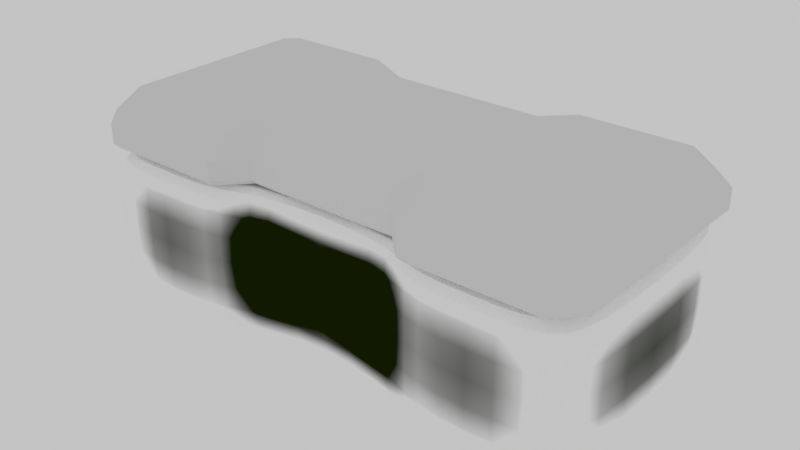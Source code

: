 # Source: weaponsCrate.blend  (saved by Blender 2.79.0; exported with 4.5.12 LTS)
import bpy
from mathutils import Matrix  # noqa: F401  (used for matrix-valued properties, if any)

bpy.ops.wm.read_factory_settings(use_empty=True)
scene = bpy.context.scene
scene.name = 'Scene'

# ---- collections
col_collection_1 = bpy.data.collections.new('Collection 1'); scene.collection.children.link(col_collection_1)

# ---- images (referenced by path relative to the original .blend; pixels are not part of the script)
import os
ASSET_DIR = os.environ.get("B2B_ASSET_DIR", "")  # directory of the original .blend (textures are referenced by path, not embedded)
HERE = os.path.dirname(os.path.abspath(__file__))  # packed textures are extracted next to this script under _unpacked/

def load_image(name, relpath, width, height, colorspace="sRGB"):
    """Load a texture the original file referenced (path relative to the .blend, or extracted next to this script)."""
    p = next((c for c in (os.path.join(HERE, relpath), os.path.join(ASSET_DIR, relpath)) if relpath and os.path.exists(c)), "")
    if p:
        img = bpy.data.images.load(p, check_existing=True)
        img.name = name
    else:  # same state as the original file: an image datablock whose file is absent (Cycles renders it pink)
        img = bpy.data.images.new(name, width, height)
        img.source = "FILE"
        img.filepath = "//" + (relpath or name)
    img.colorspace_settings.name = colorspace
    return img
img_cratelower_001 = load_image('crateLower.001', '', 2048, 2048, 'sRGB')

# ---- materials (node trees are filled in below, after node groups)
mat_cratelowerpaint = bpy.data.materials.new('crateLowerPaint')
mat_cratelowerpaint.alpha_threshold = 0.0
mat_cratelowerpaint.roughness = 0.5
mat_cratelowerpaint.line_color = (0.0, 0.0, 0.0, 1.0)

# ---- material node trees
mat_cratelowerpaint.use_nodes = True; mat_cratelowerpaint.node_tree.nodes.clear()
_N = mat_cratelowerpaint.node_tree.nodes; _L = mat_cratelowerpaint.node_tree.links
n0 = _N.new('ShaderNodeOutputMaterial'); n0.name = 'Material Output'; n0.location = (1240, 20)
n1 = _N.new('ShaderNodeBsdfDiffuse'); n1.name = 'Diffuse BSDF.001'; n1.location = (740, -140)
n1.inputs[0].default_value = (1.0, 1.0, 1.0, 1.0)
n2 = _N.new('ShaderNodeBsdfDiffuse'); n2.name = 'Diffuse BSDF'; n2.location = (700, 0)
n2.inputs[0].default_value = (0.01097, 0.0182, 0.0009053, 1.0)
n3 = _N.new('ShaderNodeMixShader'); n3.name = 'Mix Shader'; n3.location = (1040, 60)
n4 = _N.new('ShaderNodeTexImage'); n4.name = 'Image Texture.004'; n4.location = (1160, -220)
n4.width = 140
n4.image = img_cratelower_001
n5 = _N.new('ShaderNodeValToRGB'); n5.name = 'ColorRamp'; n5.location = (560, 280)
n5.width = 237
while len(n5.color_ramp.elements) > 1: n5.color_ramp.elements.remove(n5.color_ramp.elements[-1])
n5.color_ramp.elements[0].position = 0.5052; n5.color_ramp.elements[0].color = (0.0, 0.0, 0.0, 1.0)
_e = n5.color_ramp.elements.new(0.5185); _e.color = (1.0, 1.0, 1.0, 1.0)
n6 = _N.new('ShaderNodeNewGeometry'); n6.name = 'Geometry'; n6.location = (320, 300)
_L.new(n6.outputs[7], n5.inputs[0])
_L.new(n2.outputs[0], n3.inputs[1])
_L.new(n1.outputs[0], n3.inputs[2])
_L.new(n5.outputs[0], n3.inputs[0])
_L.new(n3.outputs[0], n0.inputs[0])
n0.is_active_output = True

# ---- world
world_world = bpy.data.worlds.new('World'); scene.world = world_world
world_world.color = (0.5489, 0.5489, 0.5489)
world_world.use_sun_shadow = False
world_world.sun_shadow_jitter_overblur = 0.0
world_world.cycles.sampling_method = 'MANUAL'

# ---- meshes
me_cube_003 = bpy.data.meshes.new('Cube.003')
me_cube_003.from_pydata([(-0.3414, 0.3, -0.2), (-0.3, 0.4, -0.3), (-0.4414, 0.4, -0.2), (-0.4, 0.5, -0.3), (0.3414, 0.3, -0.2), (0.3, 0.4, -0.3), (0.4414, 0.4, -0.2), (0.4, 0.5, -0.3), (-0.3414, -0.3, -0.2), (-0.3, -0.4, -0.3), (0.3, -0.4, -0.3), (0.3414, -0.3, -0.2), (-0.4414, -0.4, -0.2), (-0.4, -0.5, -0.3), (0.4414, -0.4, -0.2), (0.4, -0.5, -0.3), (-0.9, -0.3586, -0.2), (-1.0, -0.4, -0.3), (-0.8586, -0.4, -0.2), (-0.9, -0.5, -0.3), (-0.8586, 0.4, -0.2), (-0.9, 0.5, -0.3), (-0.9, 0.3586, -0.2), (-1.0, 0.4, -0.3), (0.8586, -0.4, -0.2), (0.9, -0.5, -0.3), (0.9, -0.3586, -0.2), (1.0, -0.4, -0.3), (0.9, 0.3586, -0.2), (1.0, 0.4, -0.3), (0.8586, 0.4, -0.2), (0.9, 0.5, -0.3), (-0.3104, -0.375, -0.4), (-0.3, -0.4, -0.375), (-0.975, 0.3896, -0.4), (-1.0, 0.4, -0.375), (-0.8896, 0.475, -0.4), (-0.9, 0.5, -0.375), (0.3, -0.4, -0.375), (0.3104, -0.375, -0.4), (-0.975, -0.3896, -0.4), (-1.0, -0.4, -0.375), (0.8896, 0.475, -0.4), (0.9, 0.5, -0.375), (0.9, -0.5, -0.375), (0.8896, -0.475, -0.4), (0.4, 0.5, -0.375), (0.4104, 0.475, -0.4), (-0.8896, -0.475, -0.4), (-0.9, -0.5, -0.375), (0.3, 0.4, -0.375), (0.3104, 0.375, -0.4), (0.4104, -0.475, -0.4), (0.4, -0.5, -0.375), (1.0, 0.4, -0.375), (0.975, 0.3896, -0.4), (-0.3104, 0.375, -0.4), (-0.3, 0.4, -0.375), (-0.4104, -0.475, -0.4), (-0.4, -0.5, -0.375), (1.0, -0.4, -0.375), (0.975, -0.3896, -0.4), (-0.4, 0.5, -0.375), (-0.4104, 0.475, -0.4)], [], [(53, 44, 25, 15), (41, 49, 19, 17), (35, 41, 17, 23), (43, 46, 7, 31), (1, 3, 2, 0), (5, 1, 0, 4), (4, 6, 7, 5), (9, 10, 11, 8), (8, 12, 13, 9), (10, 15, 14, 11), (18, 16, 17, 19), (22, 20, 21, 23), (30, 28, 29, 31), (26, 24, 25, 27), (16, 22, 23, 17), (12, 18, 19, 13), (27, 29, 28, 26), (31, 7, 6, 30), (3, 21, 20, 2), (15, 25, 24, 14), (28, 30, 6, 4, 0, 2, 20, 22, 16, 18, 12, 8, 11, 14, 24, 26), (21, 37, 35, 23), (25, 44, 60, 27), (63, 56, 51, 47, 42, 55, 61, 45, 52, 39, 32, 58, 48, 40, 34, 36), (49, 59, 13, 19), (50, 57, 1, 5), (29, 54, 43, 31), (62, 37, 21, 3), (60, 54, 29, 27), (46, 50, 5, 7), (1, 57, 62, 3), (10, 38, 53, 15), (59, 33, 9, 13), (37, 62, 63, 36), (39, 52, 53, 38), (57, 50, 51, 56), (43, 54, 55, 42), (35, 37, 36, 34), (50, 46, 47, 51), (61, 55, 54, 60), (41, 35, 34, 40), (46, 43, 42, 47), (62, 57, 56, 63), (45, 61, 60, 44), (52, 45, 44, 53), (40, 48, 49, 41), (32, 39, 38, 33), (48, 58, 59, 49), (58, 32, 33, 59), (33, 38, 10, 9)])
_uv = me_cube_003.uv_layers.new(name='UVMap')
_uv.uv.foreach_set('vector', [0.8023, 0.5481, 0.8023, 0.7439, 0.7811, 0.7439, 0.7811, 0.5481, 0.1981, 0.7635, 0.1981, 0.8188, 0.1682, 0.8188, 0.1682, 0.7635, 0.9859, 0.5132, 0.9859, 0.8264, 0.9648, 0.8264, 0.9648, 0.5132, 0.9078, 0.03915, 0.9078, 0.2349, 0.8867, 0.2349, 0.8867, 0.03915, 0.8586, 0.509, 0.8867, 0.5481, 0.8304, 0.5644, 0.8023, 0.5252, 0.8586, 0.2741, 0.8586, 0.509, 0.8023, 0.5252, 0.8023, 0.2578, 0.8023, 0.2578, 0.8304, 0.2187, 0.8867, 0.2349, 0.8586, 0.2741, 0.753, 0.2741, 0.753, 0.509, 0.6967, 0.5252, 0.6967, 0.2578, 0.6967, 0.2578, 0.7248, 0.2187, 0.7811, 0.2349, 0.753, 0.2741, 0.753, 0.509, 0.7811, 0.5481, 0.7248, 0.5644, 0.6967, 0.5252, 0.7248, 0.05537, 0.7132, 0.03915, 0.753, 0.0, 0.7811, 0.03915, 0.8187, 0.7439, 0.8304, 0.7277, 0.8867, 0.7439, 0.8586, 0.783, 0.8304, 0.05537, 0.8187, 0.03915, 0.8586, 0.0, 0.8867, 0.03915, 0.7132, 0.7439, 0.7248, 0.7277, 0.7811, 0.7439, 0.753, 0.783, 0.3947, 0.7439, 0.6802, 0.7439, 0.6967, 0.783, 0.3782, 0.783, 0.7248, 0.2187, 0.7248, 0.05537, 0.7811, 0.03915, 0.7811, 0.2349, 0.3782, 2.334e-08, 0.6967, 0.0, 0.6802, 0.03915, 0.3947, 0.03915, 0.8867, 0.03915, 0.8867, 0.2349, 0.8304, 0.2187, 0.8304, 0.05537, 0.8867, 0.5481, 0.8867, 0.7439, 0.8304, 0.7277, 0.8304, 0.5644, 0.7811, 0.5481, 0.7811, 0.7439, 0.7248, 0.7277, 0.7248, 0.5644, 0.6802, 0.03915, 0.6967, 0.05537, 0.6967, 0.2187, 0.6569, 0.2578, 0.6569, 0.5252, 0.6967, 0.5644, 0.6967, 0.7277, 0.6802, 0.7439, 0.3947, 0.7439, 0.3782, 0.7277, 0.3782, 0.5644, 0.418, 0.5252, 0.418, 0.2578, 0.3782, 0.2187, 0.3782, 0.05537, 0.3947, 0.03915, 0.1085, 0.7635, 0.1384, 0.7635, 0.1384, 0.8188, 0.1085, 0.8188, 0.2877, 0.8188, 0.2578, 0.8188, 0.2578, 0.7635, 0.2877, 0.7635, 8.305e-08, 0.5424, 0.03981, 0.5032, 0.03981, 0.2602, 1.186e-08, 0.2211, 0.0, 0.03342, 0.03398, 0.0, 0.3442, 0.0, 0.3782, 0.03342, 0.3782, 0.2211, 0.3384, 0.2602, 0.3384, 0.5032, 0.3782, 0.5424, 0.3782, 0.7301, 0.3442, 0.7635, 0.03398, 0.7635, 9.492e-08, 0.7301, 0.8023, 0.03915, 0.8023, 0.2349, 0.7811, 0.2349, 0.7811, 0.03915, 0.8797, 0.2741, 0.8797, 0.509, 0.8586, 0.509, 0.8586, 0.2741, 0.1981, 0.7635, 0.2279, 0.7635, 0.2279, 0.8188, 0.1981, 0.8188, 0.9078, 0.5481, 0.9078, 0.7439, 0.8867, 0.7439, 0.8867, 0.5481, 0.9511, 0.5146, 0.9289, 0.8271, 0.9078, 0.8256, 0.93, 0.5132, 0.2578, 0.7635, 0.2578, 0.8188, 0.2279, 0.8188, 0.2279, 0.7635, 0.1085, 0.8188, 0.07865, 0.8188, 0.07865, 0.7635, 0.1085, 0.7635, 0.04879, 0.7635, 0.07865, 0.7635, 0.07865, 0.8188, 0.04879, 0.8188, 0.1682, 0.7635, 0.1682, 0.8188, 0.1384, 0.8188, 0.1384, 0.7635, 0.9526, 0.4745, 0.9495, 0.2787, 0.9636, 0.2826, 0.9666, 0.4702, 0.9495, 0.243, 0.922, 0.2826, 0.9078, 0.2787, 0.9353, 0.2392, 0.977, 0.2392, 0.9733, 0.00427, 0.9873, 0.0, 0.9911, 0.243, 0.9542, 0.8681, 0.9289, 0.8271, 0.9432, 0.824, 0.9648, 0.859, 0.9814, 0.5132, 0.9526, 0.4745, 0.9666, 0.4702, 0.9911, 0.5033, 0.3015, 0.8114, 0.3015, 0.7635, 0.3154, 0.7658, 0.3154, 0.8138, 0.9648, 0.5196, 0.9432, 0.824, 0.9289, 0.8271, 0.9511, 0.5146, 0.9859, 0.8264, 0.9859, 0.5132, 1.0, 0.5172, 1.0, 0.8224, 0.04879, 0.7635, 0.04879, 0.9592, 0.03471, 0.9552, 0.03471, 0.7675, 0.9495, 0.2787, 0.977, 0.2392, 0.9911, 0.243, 0.9636, 0.2826, 0.9249, 0.4702, 0.9495, 0.5033, 0.9397, 0.5132, 0.9109, 0.4745, 0.922, 0.2826, 0.9249, 0.4702, 0.9109, 0.4745, 0.9078, 0.2787, 0.03471, 0.7722, 0.01443, 0.8079, 0.0, 0.8053, 0.02376, 0.7635, 0.9456, 0.0, 0.9495, 0.243, 0.9353, 0.2392, 0.9316, 0.00427, 0.01443, 0.8079, 0.03471, 0.9945, 0.02116, 1.0, 0.0, 0.8053, 0.3015, 0.7658, 0.3015, 0.8138, 0.2877, 0.8114, 0.2877, 0.7635, 0.7741, 0.2741, 0.7741, 0.509, 0.753, 0.509, 0.753, 0.2741])
me_cube_003.use_remesh_preserve_volume = False
me_cube_003.use_remesh_preserve_attributes = False
me_cube_003.use_mirror_vertex_groups = False
me_cube_003.update()
me_cube_001 = bpy.data.meshes.new('Cube.001')
me_cube_001.from_pydata([(-0.4207, 0.45, -1.0), (-0.4, 0.5, -0.95), (-0.3, 0.4, -0.95), (-0.3207, 0.35, -1.0), (0.3, 0.4, -0.95), (0.3207, 0.35, -1.0), (0.4, 0.5, -0.95), (0.4207, 0.45, -1.0), (-0.3, -0.4, -0.95), (-0.3207, -0.35, -1.0), (0.3207, -0.35, -1.0), (0.3, -0.4, -0.95), (-0.4, -0.5, -0.95), (-0.4207, -0.45, -1.0), (0.4207, -0.45, -1.0), (0.4, -0.5, -0.95), (-0.8793, -0.45, -1.0), (-0.9, -0.5, -0.95), (-1.0, -0.4, -0.95), (-0.95, -0.3793, -1.0), (-0.95, 0.3793, -1.0), (-1.0, 0.4, -0.95), (-0.9, 0.5, -0.95), (-0.8793, 0.45, -1.0), (0.95, -0.3793, -1.0), (1.0, -0.4, -0.95), (0.9, -0.5, -0.95), (0.8793, -0.45, -1.0), (0.8793, 0.45, -1.0), (0.9, 0.5, -0.95), (1.0, 0.4, -0.95), (0.95, 0.3793, -1.0), (-0.3104, -0.375, -0.4), (-0.3, -0.4, -0.425), (-1.0, 0.4, -0.425), (-0.975, 0.3896, -0.4), (-0.9, 0.5, -0.425), (-0.8896, 0.475, -0.4), (0.3104, -0.375, -0.4), (0.3, -0.4, -0.425), (-1.0, -0.4, -0.425), (-0.975, -0.3896, -0.4), (0.9, 0.5, -0.425), (0.8896, 0.475, -0.4), (0.8896, -0.475, -0.4), (0.9, -0.5, -0.425), (0.4104, 0.475, -0.4), (0.4, 0.5, -0.425), (-0.9, -0.5, -0.425), (-0.8896, -0.475, -0.4), (0.3104, 0.375, -0.4), (0.3, 0.4, -0.425), (0.4104, -0.475, -0.4), (0.4, -0.5, -0.425), (0.975, 0.3896, -0.4), (1.0, 0.4, -0.425), (-0.3, 0.4, -0.425), (-0.3104, 0.375, -0.4), (-0.4, -0.5, -0.425), (-0.4104, -0.475, -0.4), (0.975, -0.3896, -0.4), (1.0, -0.4, -0.425), (-0.4104, 0.475, -0.4), (-0.4, 0.5, -0.425)], [], [(42, 55, 30, 29), (22, 36, 63, 1), (11, 39, 33, 8), (61, 45, 26, 25), (30, 55, 61, 25), (34, 36, 22, 21), (12, 58, 48, 17), (2, 56, 51, 4), (4, 51, 47, 6), (63, 56, 2, 1), (53, 39, 11, 15), (3, 0, 1, 2), (5, 3, 2, 4), (4, 6, 7, 5), (9, 10, 11, 8), (8, 12, 13, 9), (10, 14, 15, 11), (19, 16, 17, 18), (23, 20, 21, 22), (31, 28, 29, 30), (27, 24, 25, 26), (18, 21, 20, 19), (22, 1, 0, 23), (6, 29, 28, 7), (30, 25, 24, 31), (26, 15, 14, 27), (12, 17, 16, 13), (20, 23, 0, 3, 5, 7, 28, 31, 24, 27, 14, 10, 9, 13, 16, 19), (18, 40, 34, 21), (6, 47, 42, 29), (26, 45, 53, 15), (17, 48, 40, 18), (8, 33, 58, 12), (37, 62, 63, 36), (39, 53, 52, 38), (57, 50, 51, 56), (43, 54, 55, 42), (35, 37, 36, 34), (50, 46, 47, 51), (61, 55, 54, 60), (41, 35, 34, 40), (46, 43, 42, 47), (62, 57, 56, 63), (45, 61, 60, 44), (53, 45, 44, 52), (40, 48, 49, 41), (33, 39, 38, 32), (48, 58, 59, 49), (58, 33, 32, 59), (62, 37, 35, 41, 49, 59, 32, 38, 52, 44, 60, 54, 43, 46, 50, 57)])
_uv = me_cube_001.uv_layers.new(name='UVMap')
_uv.uv.foreach_set('vector', [0.3668, 0.6985, 0.4211, 0.6985, 0.4211, 0.8796, 0.3668, 0.8796, 0.9808, 1.0, 0.7788, 1.0, 0.7788, 0.878, 0.9808, 0.878, 0.7885, 0.3659, 0.9904, 0.3659, 0.9904, 0.5122, 0.7885, 0.5122, 0.7788, 0.1707, 0.7788, 0.122, 0.9808, 0.122, 0.9808, 0.1707, 0.9808, 0.3659, 0.7788, 0.3659, 0.7788, 0.1707, 0.9808, 0.1707, 0.2212, 0.885, 0.2212, 0.9338, 0.01923, 0.9338, 0.01923, 0.885, 0.7885, 0.561, 0.9904, 0.561, 0.9904, 0.6829, 0.7885, 0.6829, 0.9808, 0.8293, 0.7788, 0.8293, 0.7788, 0.6829, 0.9808, 0.6829, 0.4755, 0.7072, 0.479, 0.8883, 0.4246, 0.8891, 0.4211, 0.7081, 0.7788, 0.878, 0.7788, 0.8293, 0.9808, 0.8293, 0.9808, 0.878, 0.5376, 0.6985, 0.5919, 0.6985, 0.5919, 0.8796, 0.5376, 0.8796, 1.0, 0.8221, 1.0, 0.8709, 0.9808, 0.878, 0.9808, 0.8293, 0.05769, 0.2343, 0.05769, 0.4556, 0.03846, 0.4484, 0.03846, 0.2415, 0.4755, 0.7072, 0.4211, 0.7081, 0.4288, 0.6907, 0.4832, 0.6899, 0.3269, 0.4556, 0.3269, 0.2343, 0.3462, 0.2415, 0.3462, 0.4484, 0.7885, 0.5122, 0.7885, 0.561, 0.7692, 0.5538, 0.7692, 0.5051, 0.3269, 0.2343, 0.3654, 0.1998, 0.3846, 0.207, 0.3462, 0.2415, 0.5296, 0.8968, 0.4911, 0.8968, 0.4832, 0.8796, 0.5376, 0.8796, 0.0, 0.9266, 0.0, 0.8921, 0.01923, 0.885, 0.01923, 0.9338, 0.4132, 0.8968, 0.3747, 0.8968, 0.3668, 0.8796, 0.4211, 0.8796, 1.0, 0.1291, 1.0, 0.1636, 0.9808, 0.1707, 0.9808, 0.122, 0.3462, 0.6899, 0.03846, 0.6899, 0.04643, 0.6726, 0.3382, 0.6726, 1.375e-07, 0.6554, 1.261e-07, 0.4829, 0.01923, 0.49, 0.01923, 0.6482, 4.585e-08, 0.207, 0.0, 0.03449, 0.01923, 0.04164, 0.01923, 0.1998, 0.03846, 2.056e-08, 0.3462, 0.0, 0.3382, 0.01725, 0.04643, 0.01725, 0.3846, 0.03449, 0.3846, 0.207, 0.3654, 0.1998, 0.3654, 0.04164, 0.3846, 0.4829, 0.3846, 0.6554, 0.3654, 0.6482, 0.3654, 0.49, 0.04643, 0.6726, 0.01923, 0.6482, 0.01923, 0.49, 0.05769, 0.4556, 0.05769, 0.2343, 0.01923, 0.1998, 0.01923, 0.04164, 0.04643, 0.01725, 0.3382, 0.01725, 0.3654, 0.04164, 0.3654, 0.1998, 0.3269, 0.2343, 0.3269, 0.4556, 0.3654, 0.49, 0.3654, 0.6482, 0.3382, 0.6726, 0.01923, 0.6899, 0.2212, 0.6899, 0.2212, 0.885, 0.01923, 0.885, 0.2308, 0.8796, 0.2308, 0.6985, 0.3668, 0.6985, 0.3668, 0.8796, 0.9808, 0.122, 0.7788, 0.122, 0.7788, 4.112e-08, 0.9808, 0.0, 0.4832, 0.8796, 0.4832, 0.6985, 0.5376, 0.6985, 0.5376, 0.8796, 0.7885, 0.5122, 0.9904, 0.5122, 0.9904, 0.561, 0.7885, 0.561, 0.3942, 0.03806, 0.3942, 0.2034, 0.3846, 0.207, 0.3846, 0.03449, 0.5919, 0.6985, 0.5376, 0.6985, 0.5415, 0.6899, 0.5959, 0.6899, 0.4327, 0.2379, 0.4327, 0.452, 0.4231, 0.4484, 0.4231, 0.2415, 0.3707, 0.6899, 0.4172, 0.6899, 0.4211, 0.6985, 0.3668, 0.6985, 0.2308, 0.8886, 0.2308, 0.9302, 0.2212, 0.9338, 0.2212, 0.885, 0.4832, 0.8968, 0.4288, 0.8977, 0.4246, 0.8891, 0.479, 0.8883, 0.7308, 0.6899, 0.4231, 0.6899, 0.4271, 0.6812, 0.7268, 0.6812, 0.7268, 0.008623, 0.4271, 0.008623, 0.4231, 0.0, 0.7308, 2.056e-08, 0.3942, 0.4865, 0.3942, 0.6518, 0.3846, 0.6554, 0.3846, 0.4829, 0.7692, 0.8745, 0.7692, 0.8257, 0.7788, 0.8293, 0.7788, 0.878, 0.7788, 0.122, 0.7788, 0.1707, 0.7692, 0.1672, 0.7692, 0.1255, 0.7692, 0.4829, 0.7692, 0.6554, 0.7596, 0.6518, 0.7596, 0.4865, 0.5376, 0.6985, 0.4832, 0.6985, 0.4871, 0.6899, 0.5336, 0.6899, 0.7308, 0.2415, 0.7308, 0.4484, 0.7212, 0.452, 0.7212, 0.2379, 0.7692, 0.03449, 0.7692, 0.207, 0.7596, 0.2034, 0.7596, 0.03806, 0.9904, 0.561, 0.9904, 0.5122, 1.0, 0.5086, 1.0, 0.5574, 0.3942, 0.2034, 0.3942, 0.03806, 0.4271, 0.008623, 0.7268, 0.008623, 0.7596, 0.03806, 0.7596, 0.2034, 0.7212, 0.2379, 0.7212, 0.452, 0.7596, 0.4865, 0.7596, 0.6518, 0.7268, 0.6812, 0.4271, 0.6812, 0.3942, 0.6518, 0.3942, 0.4865, 0.4327, 0.452, 0.4327, 0.2379])
me_cube_001.materials.append(mat_cratelowerpaint)
me_cube_001.use_remesh_preserve_volume = False
me_cube_001.use_remesh_preserve_attributes = False
me_cube_001.use_mirror_vertex_groups = False
me_cube_001.update()

# ---- objects
ob_cube_001 = bpy.data.objects.new('Cube.001', me_cube_003)
ob_cube = bpy.data.objects.new('Cube', me_cube_001)

# ---- transforms, parenting, visibility, modifiers, constraints
ob_cube_001.location = (0.0, 0.0, 1.0)
ob_cube_001.lineart.crease_threshold = 0.0
ob_cube.location = (0.0, 0.0, 1.0)
ob_cube.lineart.crease_threshold = 0.0
_m = ob_cube.modifiers.new('Subsurf', 'SUBSURF')
_m.uv_smooth = 'PRESERVE_CORNERS'
_m.quality = 2
_m.levels = 5
_m.show_only_control_edges = False

# ---- collection membership
col_collection_1.objects.link(ob_cube_001)
col_collection_1.objects.link(ob_cube)

# ---- scene / render settings (as saved in the file)
scene.frame_start = 1; scene.frame_end = 250; scene.frame_set(1)
scene.render.engine = 'CYCLES'
scene.render.resolution_percentage = 50
scene.render.dither_intensity = 0.0
scene.cycles.use_denoising = False
scene.cycles.samples = 128
scene.cycles.sampling_pattern = 'TABULATED_SOBOL'
scene.cycles.use_adaptive_sampling = False
scene.cycles.use_light_tree = False
scene.cycles.blur_glossy = 0.0
scene.cycles.sample_clamp_indirect = 0.0
scene.view_settings.view_transform = 'Standard'
bpy.context.view_layer.update()

# ---- added for rendering (the .blend has no active camera): camera
cam_auto = bpy.data.cameras.new('AutoCamera')
cam_auto.lens = 50.0
cam_auto.sensor_width = 36.0
cam_auto.clip_end = 1000.0
ob_auto_camera = bpy.data.objects.new('AutoCamera', cam_auto)
scene.collection.objects.link(ob_auto_camera)
ob_auto_camera.location = (2.19729, -2.63674, 2.15783)
ob_auto_camera.rotation_euler = (1.09748, -7.21219e-08, 0.694738)
scene.camera = ob_auto_camera
bpy.context.view_layer.update()
